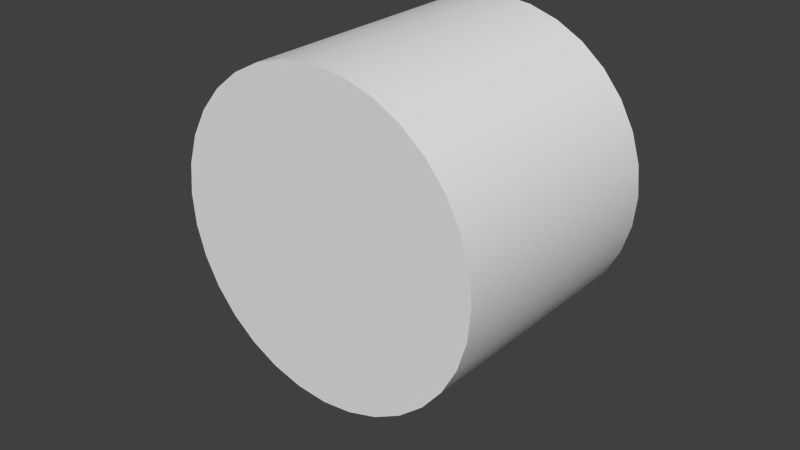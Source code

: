 # Source: ball.blend  (saved by Blender 2.78.0; exported with 4.5.12 LTS)
import bpy
from mathutils import Matrix  # noqa: F401  (used for matrix-valued properties, if any)

bpy.ops.wm.read_factory_settings(use_empty=True)
scene = bpy.context.scene
scene.name = 'Scene'

# ---- collections
col_collection_1 = bpy.data.collections.new('Collection 1'); scene.collection.children.link(col_collection_1)

# ---- materials (node trees are filled in below, after node groups)
mat_ball_material = bpy.data.materials.new('ball_material')
mat_ball_material.alpha_threshold = 0.0
mat_ball_material.use_transparent_shadow = False
mat_ball_material.roughness = 0.5

# ---- node groups
ng_auto_smooth = bpy.data.node_groups.new('Auto Smooth', 'GeometryNodeTree')
_s = ng_auto_smooth.interface.new_socket(name='Geometry', in_out='OUTPUT', socket_type='NodeSocketGeometry')
_s = ng_auto_smooth.interface.new_socket(name='Geometry', in_out='INPUT', socket_type='NodeSocketGeometry')
_s = ng_auto_smooth.interface.new_socket(name='Angle', in_out='INPUT', socket_type='NodeSocketFloat')
_s.subtype = 'ANGLE'
_s.min_value = 0.0
_s.max_value = 3.142
ng_auto_smooth.is_modifier = True
_N = ng_auto_smooth.nodes; _L = ng_auto_smooth.links
n0 = _N.new('NodeGroupOutput'); n0.name = 'Group Output'; n0.location = (480, -100)
n1 = _N.new('NodeGroupInput'); n1.name = 'Group Input'; n1.location = (-420, -300)
n2 = _N.new('NodeGroupInput'); n2.name = 'Group Input.001'; n2.location = (-60, -100)
n3 = _N.new('GeometryNodeSetShadeSmooth'); n3.name = 'Set Shade Smooth'; n3.location = (120, -100)
n3.domain = 'EDGE'
n4 = _N.new('GeometryNodeSetShadeSmooth'); n4.name = 'Set Shade Smooth.001'; n4.location = (300, -100)
n5 = _N.new('GeometryNodeInputMeshEdgeAngle'); n5.name = 'Edge Angle'; n5.location = (-420, -220)
n6 = _N.new('GeometryNodeInputEdgeSmooth'); n6.name = 'Is Edge Smooth'; n6.location = (-60, -160)
n7 = _N.new('GeometryNodeInputShadeSmooth'); n7.name = 'Is Face Smooth'; n7.location = (-240, -340)
n8 = _N.new('FunctionNodeBooleanMath'); n8.name = 'Boolean Math'; n8.location = (-60, -220)
n9 = _N.new('FunctionNodeCompare'); n9.name = 'Compare'; n9.location = (-240, -180)
n9.operation = 'LESS_EQUAL'
_L.new(n5.outputs[0], n9.inputs[0])
_L.new(n4.outputs[0], n0.inputs[0])
_L.new(n1.outputs[1], n9.inputs[1])
_L.new(n9.outputs[0], n8.inputs[0])
_L.new(n7.outputs[0], n8.inputs[1])
_L.new(n2.outputs[0], n3.inputs[0])
_L.new(n6.outputs[0], n3.inputs[1])
_L.new(n3.outputs[0], n4.inputs[0])
_L.new(n8.outputs[0], n3.inputs[2])
n0.is_active_output = True

# ---- material node trees

# ---- world
world_world = bpy.data.worlds.new('World'); scene.world = world_world
world_world.color = (0.05088, 0.05088, 0.05088)
world_world.use_sun_shadow = False
world_world.sun_shadow_jitter_overblur = 0.0
world_world.cycles.sampling_method = 'NONE'
world_world.cycles.sample_map_resolution = 256

# ---- meshes
me_circle_002 = bpy.data.meshes.new('Circle.002')
me_circle_002.from_pydata([(0.0, 1.0, 0.8), (-0.1951, 0.9808, 0.8), (-0.3827, 0.9239, 0.8), (-0.5556, 0.8315, 0.8), (-0.7071, 0.7071, 0.8), (-0.8315, 0.5556, 0.8), (-0.9239, 0.3827, 0.8), (-0.9808, 0.1951, 0.8), (-1.0, 1.105e-07, 0.8), (-0.9808, -0.1951, 0.8), (-0.9239, -0.3827, 0.8), (-0.8315, -0.5556, 0.8), (-0.7071, -0.7071, 0.8), (-0.5556, -0.8315, 0.8), (-0.3827, -0.9239, 0.8), (-0.1951, -0.9808, 0.8), (0.005701, -1.0, 0.8013), (0.1951, -0.9808, 0.8), (0.3827, -0.9239, 0.8), (0.5556, -0.8315, 0.8), (0.7071, -0.7071, 0.8), (0.8315, -0.5556, 0.8), (0.9239, -0.3827, 0.8), (0.9808, -0.1951, 0.8), (1.0, 1.001e-06, 0.8), (0.9808, 0.1951, 0.8), (0.9239, 0.3827, 0.8), (0.8315, 0.5556, 0.8), (0.7071, 0.7071, 0.8), (0.5556, 0.8315, 0.8), (0.3827, 0.9239, 0.8), (0.1951, 0.9808, 0.8), (0.0, 1.0, -0.8), (-0.1951, 0.9808, -0.8), (-0.3827, 0.9239, -0.8), (-0.5556, 0.8315, -0.8), (-0.7071, 0.7071, -0.8), (-0.8315, 0.5556, -0.8), (-0.9239, 0.3827, -0.8), (-0.9808, 0.1951, -0.8), (-1.0, 4.053e-08, -0.8), (-0.9808, -0.1951, -0.8), (-0.9239, -0.3827, -0.8), (-0.8315, -0.5556, -0.8), (-0.7071, -0.7071, -0.8), (-0.5556, -0.8315, -0.8), (-0.3827, -0.9239, -0.8), (-0.1951, -0.9808, -0.8), (0.005701, -1.0, -0.7987), (0.1951, -0.9808, -0.8), (0.3827, -0.9239, -0.8), (0.5556, -0.8315, -0.8), (0.7071, -0.7071, -0.8), (0.8315, -0.5556, -0.8), (0.9239, -0.3827, -0.8), (0.9808, -0.1951, -0.8), (1.0, 9.306e-07, -0.8), (0.9808, 0.1951, -0.8), (0.9239, 0.3827, -0.8), (0.8315, 0.5556, -0.8), (0.7071, 0.7071, -0.8), (0.5556, 0.8315, -0.8), (0.3827, 0.9239, -0.8), (0.1951, 0.9808, -0.8), (-1.526, -1.705, -1.176)], [], [(24, 23, 55, 56), (11, 10, 42, 43), (25, 24, 56, 57), (12, 11, 43, 44), (26, 25, 57, 58), (13, 12, 44, 45), (27, 26, 58, 59), (14, 13, 45, 46), (1, 0, 32, 33), (28, 27, 59, 60), (15, 14, 46, 47), (2, 1, 33, 34), (29, 28, 60, 61), (16, 15, 47, 48), (3, 2, 34, 35), (30, 29, 61, 62), (17, 16, 48, 49), (4, 3, 35, 36), (31, 30, 62, 63), (18, 17, 49, 50), (5, 4, 36, 37), (0, 31, 63, 32), (19, 18, 50, 51), (6, 5, 37, 38), (20, 19, 51, 52), (7, 6, 38, 39), (21, 20, 52, 53), (8, 7, 39, 40), (22, 21, 53, 54), (9, 8, 40, 41), (23, 22, 54, 55), (10, 9, 41, 42), (1, 2, 3, 4, 5, 6, 7, 8, 9, 10, 11, 12, 13, 14, 15, 16, 17, 18, 19, 20, 21, 22, 23, 24, 25, 26, 27, 28, 29, 30, 31, 0), (33, 32, 63, 62, 61, 60, 59, 58, 57, 56, 55, 54, 53, 52, 51, 50, 49, 48, 47, 46, 45, 44, 43, 42, 41, 40, 39, 38, 37, 36, 35, 34)])
me_circle_002.polygons.foreach_set('use_smooth', [True] * 34)
_k = set([(0, 1), (0, 31), (1, 2), (2, 3), (3, 4), (4, 5), (5, 6), (6, 7), (7, 8), (8, 9), (9, 10), (10, 11), (11, 12), (12, 13), (13, 14), (14, 15), (15, 16), (16, 17), (17, 18), (18, 19), (19, 20), (20, 21), (21, 22), (22, 23), (23, 24), (24, 25), (25, 26), (26, 27), (27, 28), (28, 29), (29, 30), (30, 31), (32, 33), (32, 63), (33, 34), (34, 35), (35, 36), (36, 37), (37, 38), (38, 39), (39, 40), (40, 41), (41, 42), (42, 43), (43, 44), (44, 45), (45, 46), (46, 47), (47, 48), (48, 49), (49, 50), (50, 51), (51, 52), (52, 53), (53, 54), (54, 55), (55, 56), (56, 57), (57, 58), (58, 59), (59, 60), (60, 61), (61, 62), (62, 63)])
me_circle_002.attributes.new('sharp_edge', 'BOOLEAN', 'EDGE').data.foreach_set('value', [ (min(e.vertices), max(e.vertices)) in _k for e in me_circle_002.edges])
_uv = me_circle_002.uv_layers.new(name='UVMap')
_uv.uv.foreach_set('vector', [0.123, 1.0, 0.07891, 1.0, 0.07891, 0.6917, 0.123, 0.6917, 0.7464, 0.3835, 0.788, 0.3835, 0.788, 0.6917, 0.7464, 0.6917, 0.1679, 1.0, 0.123, 1.0, 0.123, 0.6917, 0.1679, 0.6917, 0.7091, 0.3835, 0.7464, 0.3835, 0.7464, 0.6917, 0.7091, 0.6917, 0.212, 1.0, 0.1679, 1.0, 0.1679, 0.6917, 0.212, 0.6917, 0.6773, 0.3835, 0.7091, 0.3835, 0.7091, 0.6917, 0.6773, 0.6917, 0.2536, 1.0, 0.212, 1.0, 0.212, 0.6917, 0.2536, 0.6917, 0.6399, 0.3837, 0.6773, 0.3837, 0.6773, 0.692, 0.6399, 0.692, 0.1997, 0.6917, 0.1548, 0.6917, 0.1548, 0.3835, 0.1997, 0.3835, 0.2909, 1.0, 0.2536, 1.0, 0.2536, 0.6917, 0.2909, 0.6917, 0.5984, 0.3837, 0.6399, 0.3837, 0.6399, 0.692, 0.5984, 0.692, 0.2438, 0.6917, 0.1997, 0.6917, 0.1997, 0.3835, 0.2438, 0.3835, 0.03179, 0.6917, 0.0, 0.6917, 1.367e-08, 0.3835, 0.03179, 0.3835, 0.553, 0.3835, 0.5984, 0.3837, 0.5984, 0.692, 0.553, 0.6917, 0.2853, 0.6917, 0.2438, 0.6917, 0.2438, 0.3835, 0.2853, 0.3835, 0.06916, 0.6917, 0.03179, 0.6917, 0.03179, 0.3835, 0.06916, 0.3835, 0.5094, 0.3837, 0.553, 0.3835, 0.553, 0.6917, 0.5094, 0.692, 0.3227, 0.6917, 0.2853, 0.6917, 0.2853, 0.3835, 0.3227, 0.3835, 0.1107, 0.6917, 0.06916, 0.6917, 0.06916, 0.3835, 0.1107, 0.3835, 0.4653, 0.3837, 0.5094, 0.3837, 0.5094, 0.692, 0.4653, 0.692, 0.3545, 0.6917, 0.3227, 0.6917, 0.3227, 0.3835, 0.3545, 0.3835, 0.1548, 0.6917, 0.1107, 0.6917, 0.1107, 0.3835, 0.1548, 0.3835, 0.4237, 0.3837, 0.4653, 0.3837, 0.4653, 0.692, 0.4237, 0.692, 0.9626, 0.3835, 1.0, 0.3835, 1.0, 0.6917, 0.9626, 0.6917, 0.3863, 0.3837, 0.4237, 0.3837, 0.4237, 0.692, 0.3863, 0.692, 0.9211, 0.3835, 0.9626, 0.3835, 0.9626, 0.6917, 0.9211, 0.6917, 0.3545, 0.3837, 0.3863, 0.3837, 0.3863, 0.692, 0.3545, 0.692, 0.877, 0.3835, 0.9211, 0.3835, 0.9211, 0.6917, 0.877, 0.6917, 0.03738, 1.0, 1.093e-07, 1.0, 0.0, 0.6917, 0.03738, 0.6917, 0.8321, 0.3835, 0.877, 0.3835, 0.877, 0.6917, 0.8321, 0.6917, 0.07891, 1.0, 0.03738, 1.0, 0.03738, 0.6917, 0.07891, 0.6917, 0.788, 0.3835, 0.8321, 0.3835, 0.8321, 0.6917, 0.788, 0.6917, 0.4055, 0.314, 0.3737, 0.3407, 0.3363, 0.3617, 0.2948, 0.3761, 0.2507, 0.3835, 0.2057, 0.3835, 0.1616, 0.3761, 0.1201, 0.3617, 0.08273, 0.3407, 0.05095, 0.314, 0.02597, 0.2826, 0.00877, 0.2477, 6.834e-08, 0.2106, 0.0, 0.1729, 0.00877, 0.1358, 0.02657, 0.09994, 0.05095, 0.06951, 0.08273, 0.04281, 0.1201, 0.02182, 0.1616, 0.007368, 0.2057, 3.445e-08, 0.2507, 0.0, 0.2948, 0.007368, 0.3363, 0.02182, 0.3737, 0.04281, 0.4055, 0.06951, 0.4304, 0.1009, 0.4476, 0.1358, 0.4564, 0.1729, 0.4564, 0.2106, 0.4476, 0.2477, 0.4304, 0.2826, 0.904, 0.2477, 0.8868, 0.2826, 0.8619, 0.314, 0.8301, 0.3407, 0.7927, 0.3617, 0.7512, 0.3761, 0.7071, 0.3835, 0.6621, 0.3835, 0.618, 0.3761, 0.5765, 0.3617, 0.5391, 0.3407, 0.5073, 0.314, 0.4824, 0.2826, 0.4652, 0.2477, 0.4564, 0.2106, 0.4564, 0.1729, 0.4652, 0.1358, 0.4817, 0.1019, 0.5073, 0.06951, 0.5391, 0.04281, 0.5765, 0.02182, 0.618, 0.007368, 0.6621, 1.148e-08, 0.7071, 0.0, 0.7512, 0.007368, 0.7927, 0.02182, 0.8301, 0.04281, 0.8619, 0.06951, 0.8868, 0.1009, 0.904, 0.1358, 0.9128, 0.1729, 0.9128, 0.2106])
_ca = me_circle_002.color_attributes.new('Col', 'BYTE_COLOR', 'CORNER')
_ca.data.foreach_set('color', [1.0, 1.0, 1.0, 1.0, 1.0, 1.0, 1.0, 1.0, 1.0, 1.0, 1.0, 1.0, 1.0, 1.0, 1.0, 1.0, 1.0, 1.0, 1.0, 1.0, 1.0, 1.0, 1.0, 1.0, 1.0, 1.0, 1.0, 1.0, 1.0, 1.0, 1.0, 1.0, 1.0, 1.0, 1.0, 1.0, 1.0, 1.0, 1.0, 1.0, 1.0, 1.0, 1.0, 1.0, 1.0, 1.0, 1.0, 1.0, 1.0, 1.0, 1.0, 1.0, 1.0, 1.0, 1.0, 1.0, 1.0, 1.0, 1.0, 1.0, 1.0, 1.0, 1.0, 1.0, 1.0, 1.0, 1.0, 1.0, 1.0, 1.0, 1.0, 1.0, 1.0, 1.0, 1.0, 1.0, 1.0, 1.0, 1.0, 1.0, 1.0, 1.0, 1.0, 1.0, 1.0, 1.0, 1.0, 1.0, 1.0, 1.0, 1.0, 1.0, 1.0, 1.0, 1.0, 1.0, 1.0, 1.0, 1.0, 1.0, 1.0, 1.0, 1.0, 1.0, 1.0, 1.0, 1.0, 1.0, 1.0, 1.0, 1.0, 1.0, 1.0, 1.0, 1.0, 1.0, 1.0, 1.0, 1.0, 1.0, 1.0, 1.0, 1.0, 1.0, 1.0, 1.0, 1.0, 1.0, 1.0, 1.0, 1.0, 1.0, 1.0, 1.0, 1.0, 1.0, 1.0, 1.0, 1.0, 1.0, 1.0, 1.0, 1.0, 1.0, 1.0, 1.0, 1.0, 1.0, 1.0, 1.0, 1.0, 1.0, 1.0, 1.0, 1.0, 1.0, 1.0, 1.0, 1.0, 1.0, 1.0, 1.0, 1.0, 1.0, 1.0, 1.0, 1.0, 1.0, 1.0, 1.0, 1.0, 1.0, 1.0, 1.0, 1.0, 1.0, 1.0, 1.0, 1.0, 1.0, 1.0, 1.0, 1.0, 1.0, 1.0, 1.0, 1.0, 1.0, 1.0, 1.0, 1.0, 1.0, 1.0, 1.0, 1.0, 1.0, 1.0, 1.0, 1.0, 1.0, 1.0, 1.0, 1.0, 1.0, 1.0, 1.0, 1.0, 1.0, 1.0, 1.0, 1.0, 1.0, 1.0, 1.0, 1.0, 1.0, 1.0, 1.0, 1.0, 1.0, 1.0, 1.0, 1.0, 1.0, 1.0, 1.0, 1.0, 1.0, 1.0, 1.0, 1.0, 1.0, 1.0, 1.0, 1.0, 1.0, 1.0, 1.0, 1.0, 1.0, 1.0, 1.0, 1.0, 1.0, 1.0, 1.0, 1.0, 1.0, 1.0, 1.0, 1.0, 1.0, 1.0, 1.0, 1.0, 1.0, 1.0, 1.0, 1.0, 1.0, 1.0, 1.0, 1.0, 1.0, 1.0, 1.0, 1.0, 1.0, 1.0, 1.0, 1.0, 1.0, 1.0, 1.0, 1.0, 1.0, 1.0, 1.0, 1.0, 1.0, 1.0, 1.0, 1.0, 1.0, 1.0, 1.0, 1.0, 1.0, 1.0, 1.0, 1.0, 1.0, 1.0, 1.0, 1.0, 1.0, 1.0, 1.0, 1.0, 1.0, 1.0, 1.0, 1.0, 1.0, 1.0, 1.0, 1.0, 1.0, 1.0, 1.0, 1.0, 1.0, 1.0, 1.0, 1.0, 1.0, 1.0, 1.0, 1.0, 1.0, 1.0, 1.0, 1.0, 1.0, 1.0, 1.0, 1.0, 1.0, 1.0, 1.0, 1.0, 1.0, 1.0, 1.0, 1.0, 1.0, 1.0, 1.0, 1.0, 1.0, 1.0, 1.0, 1.0, 1.0, 1.0, 1.0, 1.0, 1.0, 1.0, 1.0, 1.0, 1.0, 1.0, 1.0, 1.0, 1.0, 1.0, 1.0, 1.0, 1.0, 1.0, 1.0, 1.0, 1.0, 1.0, 1.0, 1.0, 1.0, 1.0, 1.0, 1.0, 1.0, 1.0, 1.0, 1.0, 1.0, 1.0, 1.0, 1.0, 1.0, 1.0, 1.0, 1.0, 1.0, 1.0, 1.0, 1.0, 1.0, 1.0, 1.0, 1.0, 1.0, 1.0, 1.0, 1.0, 1.0, 1.0, 1.0, 1.0, 1.0, 1.0, 1.0, 1.0, 1.0, 1.0, 1.0, 1.0, 1.0, 1.0, 1.0, 1.0, 1.0, 1.0, 1.0, 1.0, 1.0, 1.0, 1.0, 1.0, 1.0, 1.0, 1.0, 1.0, 1.0, 1.0, 1.0, 1.0, 1.0, 1.0, 1.0, 1.0, 1.0, 1.0, 1.0, 1.0, 1.0, 1.0, 1.0, 1.0, 1.0, 1.0, 1.0, 1.0, 1.0, 1.0, 1.0, 1.0, 1.0, 1.0, 1.0, 1.0, 1.0, 1.0, 1.0, 1.0, 1.0, 1.0, 1.0, 1.0, 1.0, 1.0, 1.0, 1.0, 1.0, 1.0, 1.0, 1.0, 1.0, 1.0, 1.0, 1.0, 1.0, 1.0, 1.0, 1.0, 1.0, 1.0, 1.0, 1.0, 1.0, 1.0, 1.0, 1.0, 1.0, 1.0, 1.0, 1.0, 1.0, 1.0, 1.0, 1.0, 1.0, 1.0, 1.0, 1.0, 1.0, 1.0, 1.0, 1.0, 1.0, 1.0, 1.0, 1.0, 1.0, 1.0, 1.0, 1.0, 1.0, 1.0, 1.0, 1.0, 1.0, 1.0, 1.0, 1.0, 1.0, 1.0, 1.0, 1.0, 1.0, 1.0, 1.0, 1.0, 1.0, 1.0, 1.0, 1.0, 1.0, 1.0, 1.0, 1.0, 1.0, 1.0, 1.0, 1.0, 1.0, 1.0, 1.0, 1.0, 1.0, 1.0, 1.0, 1.0, 1.0, 1.0, 1.0, 1.0, 1.0, 1.0, 1.0, 1.0, 1.0, 1.0, 1.0, 1.0, 1.0, 1.0, 1.0, 1.0, 1.0, 1.0, 1.0, 1.0, 1.0, 1.0, 1.0, 1.0, 1.0, 1.0, 1.0, 1.0, 1.0, 1.0, 1.0, 1.0, 1.0, 1.0, 1.0, 1.0, 1.0, 1.0, 1.0, 1.0, 1.0, 1.0, 1.0, 1.0, 1.0, 1.0, 1.0, 1.0, 1.0, 1.0, 1.0, 1.0, 1.0, 1.0, 1.0, 1.0, 1.0, 1.0, 1.0, 1.0, 1.0, 1.0, 1.0, 1.0, 1.0, 1.0, 1.0, 1.0, 1.0, 1.0, 1.0, 1.0, 1.0, 1.0, 1.0, 1.0, 1.0, 1.0, 1.0, 1.0, 1.0, 1.0, 1.0, 1.0, 1.0, 1.0, 1.0, 1.0, 1.0, 1.0, 1.0, 1.0, 1.0, 1.0, 1.0, 1.0, 1.0, 1.0, 1.0, 1.0, 1.0, 1.0, 1.0, 1.0, 1.0, 1.0, 1.0, 1.0, 1.0, 1.0, 1.0, 1.0, 1.0, 1.0, 1.0, 1.0, 1.0, 1.0, 1.0, 1.0, 1.0, 1.0, 1.0, 1.0, 1.0, 1.0, 1.0, 1.0, 1.0, 1.0, 1.0, 1.0, 1.0, 1.0, 1.0, 1.0, 1.0, 1.0, 1.0, 1.0, 1.0, 1.0, 1.0, 1.0, 1.0, 1.0, 1.0, 1.0, 1.0, 1.0, 1.0, 1.0, 1.0, 1.0, 1.0, 1.0, 1.0, 1.0, 1.0, 1.0, 1.0, 1.0, 1.0, 1.0, 1.0, 1.0, 1.0, 1.0, 1.0, 1.0, 1.0, 1.0, 1.0, 1.0, 1.0, 1.0, 1.0, 1.0, 1.0, 1.0, 1.0, 1.0, 1.0, 1.0, 1.0, 1.0, 1.0, 1.0, 1.0, 1.0, 1.0, 1.0, 1.0, 1.0, 1.0, 1.0, 1.0, 1.0, 1.0, 1.0, 1.0, 1.0, 1.0, 1.0, 1.0, 1.0, 1.0, 1.0, 1.0, 1.0, 1.0, 1.0, 1.0, 1.0, 1.0, 1.0, 1.0, 1.0, 1.0, 1.0, 1.0, 1.0, 1.0, 1.0, 1.0])
me_circle_002.materials.append(mat_ball_material)
me_circle_002.use_remesh_preserve_volume = False
me_circle_002.use_remesh_preserve_attributes = False
me_circle_002.use_mirror_vertex_groups = False
me_circle_002.update()

# ---- objects
ob_ball_game = bpy.data.objects.new('ball_game', me_circle_002)

# ---- transforms, parenting, visibility, modifiers, constraints
ob_ball_game.location = (0.0, 0.0, 0.75)
ob_ball_game.rotation_euler = (1.571, 0.0, 0.0)
ob_ball_game.scale = (0.75, 0.75, 0.75)
ob_ball_game.lineart.crease_threshold = 0.0
_m = ob_ball_game.modifiers.new('Auto Smooth', 'NODES')
_m.node_group = ng_auto_smooth
_gi = [s.identifier for s in ng_auto_smooth.interface.items_tree if s.item_type == 'SOCKET' and s.in_out == 'INPUT']
_m[_gi[1]] = 30.0  # Angle

# ---- collection membership
col_collection_1.objects.link(ob_ball_game)

# ---- scene / render settings (as saved in the file)
scene.frame_start = 1; scene.frame_end = 250; scene.frame_set(5)
scene.render.engine = 'BLENDER_EEVEE_NEXT'
scene.render.resolution_percentage = 50
scene.render.dither_intensity = 0.0
scene.render.use_bake_clear = False
scene.cycles.use_denoising = False
scene.cycles.samples = 10
scene.cycles.sampling_pattern = 'TABULATED_SOBOL'
scene.cycles.light_sampling_threshold = 0.0
scene.cycles.use_adaptive_sampling = False
scene.cycles.use_light_tree = False
scene.cycles.blur_glossy = 0.0
scene.cycles.pixel_filter_type = 'GAUSSIAN'
scene.cycles.sample_clamp_indirect = 0.0
scene.view_settings.view_transform = 'Standard'
bpy.context.view_layer.update()

# ---- added for rendering (the .blend has no active camera and no usable light): camera, sun
cam_auto = bpy.data.cameras.new('AutoCamera')
cam_auto.lens = 50.0
cam_auto.sensor_width = 36.0
cam_auto.clip_end = 1000.0
ob_auto_camera = bpy.data.objects.new('AutoCamera', cam_auto)
scene.collection.objects.link(ob_auto_camera)
ob_auto_camera.location = (2.71476, -3.35395, 2.8153)
ob_auto_camera.rotation_euler = (1.09748, -7.21219e-08, 0.694738)
scene.camera = ob_auto_camera
light_auto_sun = bpy.data.lights.new('AutoSun', 'SUN')
light_auto_sun.energy = 3.0
light_auto_sun.angle = 0.0523599
ob_auto_sun = bpy.data.objects.new('AutoSun', light_auto_sun)
scene.collection.objects.link(ob_auto_sun)
ob_auto_sun.rotation_euler = (0.872665, 0.174533, 0.523599)
bpy.context.view_layer.update()
